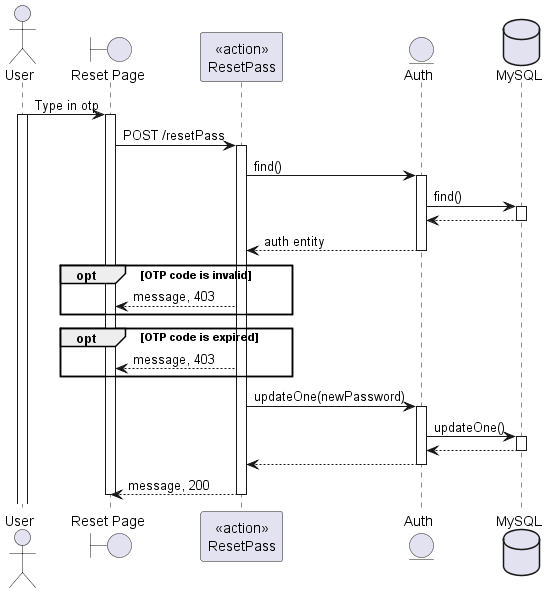

The diagram above was rendered by PlantUML. Its source (embedded in the PNG):
@startuml
actor User
boundary "Reset Page" as Client
participant "<<action>>\nResetPass" as Controller
entity "Auth" as Model
database "MySQL" as DB

User -> Client: Type in otp
activate User
activate Client

Client -> Controller: POST /resetPass
activate Controller
Controller -> Model: find()
activate Model
Model -> DB: find()
activate DB
DB --> Model
deactivate DB
Model --> Controller: auth entity
deactivate Model
opt OTP code is invalid
    Controller --> Client: message, 403
end
opt OTP code is expired
    Controller --> Client: message, 403
end
Controller -> Model: updateOne(newPassword)
activate Model
Model -> DB: updateOne()
activate DB
DB --> Model
deactivate DB
Model --> Controller
deactivate Model
Controller --> Client: message, 200
deactivate Controller
    
deactivate Client




@enduml